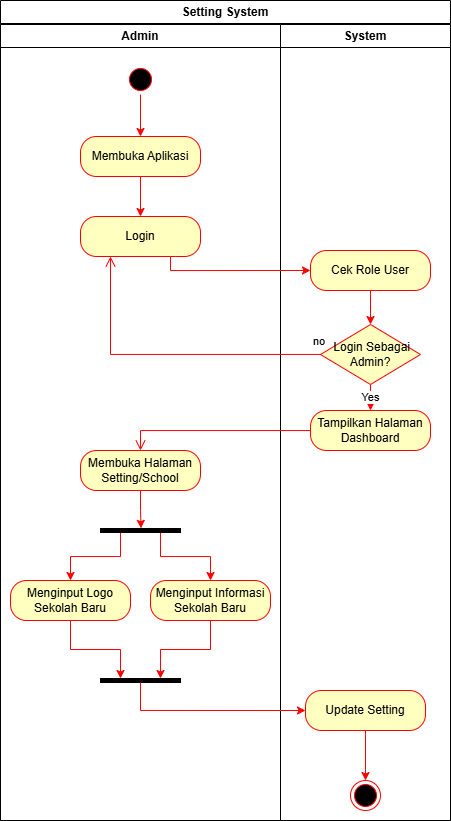

The diagram above was exported from draw.io. Its source (the exported page's mxGraphModel, read from the mxfile embedded in the PNG):
<mxGraphModel dx="1776" dy="467" grid="1" gridSize="10" guides="1" tooltips="1" connect="1" arrows="1" fold="1" page="1" pageScale="1" pageWidth="850" pageHeight="1100" math="0" shadow="0">
  <root>
    <mxCell id="0" />
    <mxCell id="1" parent="0" />
    <mxCell id="_MFNs05dfCnEmZIYzdmU-2" value="Setting System" style="swimlane;whiteSpace=wrap;html=1;" vertex="1" parent="1">
      <mxGeometry x="-90" width="450" height="820" as="geometry" />
    </mxCell>
    <mxCell id="_MFNs05dfCnEmZIYzdmU-3" value="Admin" style="swimlane;whiteSpace=wrap" vertex="1" parent="_MFNs05dfCnEmZIYzdmU-2">
      <mxGeometry y="24" width="280" height="796" as="geometry" />
    </mxCell>
    <mxCell id="_MFNs05dfCnEmZIYzdmU-4" style="edgeStyle=orthogonalEdgeStyle;rounded=0;orthogonalLoop=1;jettySize=auto;html=1;strokeColor=#FF0000;" edge="1" parent="_MFNs05dfCnEmZIYzdmU-3" source="_MFNs05dfCnEmZIYzdmU-5" target="_MFNs05dfCnEmZIYzdmU-7">
      <mxGeometry relative="1" as="geometry" />
    </mxCell>
    <mxCell id="_MFNs05dfCnEmZIYzdmU-5" value="" style="ellipse;shape=startState;fillColor=#000000;strokeColor=#ff0000;" vertex="1" parent="_MFNs05dfCnEmZIYzdmU-3">
      <mxGeometry x="125" y="40" width="30" height="30" as="geometry" />
    </mxCell>
    <mxCell id="_MFNs05dfCnEmZIYzdmU-6" value="" style="edgeStyle=orthogonalEdgeStyle;rounded=0;orthogonalLoop=1;jettySize=auto;html=1;strokeColor=#FF0000;" edge="1" parent="_MFNs05dfCnEmZIYzdmU-3" source="_MFNs05dfCnEmZIYzdmU-7" target="_MFNs05dfCnEmZIYzdmU-8">
      <mxGeometry relative="1" as="geometry" />
    </mxCell>
    <mxCell id="_MFNs05dfCnEmZIYzdmU-7" value="&lt;span style=&quot;text-wrap-mode: nowrap;&quot;&gt;Membuka Aplikasi&lt;/span&gt;" style="rounded=1;whiteSpace=wrap;html=1;arcSize=40;fontColor=#000000;fillColor=#ffffc0;strokeColor=#ff0000;" vertex="1" parent="_MFNs05dfCnEmZIYzdmU-3">
      <mxGeometry x="80" y="112" width="120" height="40" as="geometry" />
    </mxCell>
    <mxCell id="_MFNs05dfCnEmZIYzdmU-8" value="Login" style="rounded=1;whiteSpace=wrap;html=1;arcSize=40;fontColor=#000000;fillColor=#ffffc0;strokeColor=#ff0000;" vertex="1" parent="_MFNs05dfCnEmZIYzdmU-3">
      <mxGeometry x="80" y="192" width="120" height="40" as="geometry" />
    </mxCell>
    <mxCell id="_MFNs05dfCnEmZIYzdmU-21" value="Membuka Halaman Setting/School" style="rounded=1;whiteSpace=wrap;html=1;arcSize=40;fontColor=#000000;fillColor=#ffffc0;strokeColor=#ff0000;" vertex="1" parent="_MFNs05dfCnEmZIYzdmU-3">
      <mxGeometry x="80" y="426" width="120" height="40" as="geometry" />
    </mxCell>
    <mxCell id="_MFNs05dfCnEmZIYzdmU-27" style="edgeStyle=orthogonalEdgeStyle;rounded=0;orthogonalLoop=1;jettySize=auto;html=1;exitX=1;exitY=0.75;exitDx=0;exitDy=0;entryX=0.5;entryY=0;entryDx=0;entryDy=0;strokeColor=#FF0000;" edge="1" parent="_MFNs05dfCnEmZIYzdmU-3" source="_MFNs05dfCnEmZIYzdmU-26" target="_MFNs05dfCnEmZIYzdmU-28">
      <mxGeometry relative="1" as="geometry">
        <mxPoint x="110" y="546" as="targetPoint" />
      </mxGeometry>
    </mxCell>
    <mxCell id="_MFNs05dfCnEmZIYzdmU-31" style="edgeStyle=orthogonalEdgeStyle;rounded=0;orthogonalLoop=1;jettySize=auto;html=1;exitX=1;exitY=0.25;exitDx=0;exitDy=0;strokeColor=#FF0000;" edge="1" parent="_MFNs05dfCnEmZIYzdmU-3" source="_MFNs05dfCnEmZIYzdmU-26" target="_MFNs05dfCnEmZIYzdmU-30">
      <mxGeometry relative="1" as="geometry" />
    </mxCell>
    <mxCell id="_MFNs05dfCnEmZIYzdmU-26" value="" style="shape=rect;html=1;fillColor=strokeColor;verticalLabelPosition=bottom;verticalAlignment=top;rotation=90;" vertex="1" parent="_MFNs05dfCnEmZIYzdmU-3">
      <mxGeometry x="137.99999999999994" y="465.99500000000006" width="4" height="80" as="geometry" />
    </mxCell>
    <mxCell id="_MFNs05dfCnEmZIYzdmU-25" style="edgeStyle=orthogonalEdgeStyle;rounded=0;orthogonalLoop=1;jettySize=auto;html=1;entryX=-0.041;entryY=0.493;entryDx=0;entryDy=0;entryPerimeter=0;strokeColor=#FF0000;" edge="1" parent="_MFNs05dfCnEmZIYzdmU-3" source="_MFNs05dfCnEmZIYzdmU-21" target="_MFNs05dfCnEmZIYzdmU-26">
      <mxGeometry relative="1" as="geometry">
        <mxPoint x="140.55999999999995" y="503.2950000000001" as="targetPoint" />
      </mxGeometry>
    </mxCell>
    <mxCell id="_MFNs05dfCnEmZIYzdmU-37" style="edgeStyle=orthogonalEdgeStyle;rounded=0;orthogonalLoop=1;jettySize=auto;html=1;entryX=0;entryY=0.75;entryDx=0;entryDy=0;strokeColor=#FF0000;" edge="1" parent="_MFNs05dfCnEmZIYzdmU-3" source="_MFNs05dfCnEmZIYzdmU-28" target="_MFNs05dfCnEmZIYzdmU-36">
      <mxGeometry relative="1" as="geometry" />
    </mxCell>
    <mxCell id="_MFNs05dfCnEmZIYzdmU-28" value="Menginput Logo Sekolah Baru" style="rounded=1;whiteSpace=wrap;html=1;arcSize=40;fontColor=#000000;fillColor=#ffffc0;strokeColor=#ff0000;" vertex="1" parent="_MFNs05dfCnEmZIYzdmU-3">
      <mxGeometry x="10" y="556" width="120" height="40" as="geometry" />
    </mxCell>
    <mxCell id="_MFNs05dfCnEmZIYzdmU-38" style="edgeStyle=orthogonalEdgeStyle;rounded=0;orthogonalLoop=1;jettySize=auto;html=1;entryX=0;entryY=0.25;entryDx=0;entryDy=0;strokeColor=#FF0000;" edge="1" parent="_MFNs05dfCnEmZIYzdmU-3" source="_MFNs05dfCnEmZIYzdmU-30" target="_MFNs05dfCnEmZIYzdmU-36">
      <mxGeometry relative="1" as="geometry" />
    </mxCell>
    <mxCell id="_MFNs05dfCnEmZIYzdmU-30" value="Menginput Informasi Sekolah Baru" style="rounded=1;whiteSpace=wrap;html=1;arcSize=40;fontColor=#000000;fillColor=#ffffc0;strokeColor=#ff0000;" vertex="1" parent="_MFNs05dfCnEmZIYzdmU-3">
      <mxGeometry x="150" y="556" width="120" height="40" as="geometry" />
    </mxCell>
    <mxCell id="_MFNs05dfCnEmZIYzdmU-36" value="" style="shape=rect;html=1;fillColor=strokeColor;verticalLabelPosition=bottom;verticalAlignment=top;rotation=90;" vertex="1" parent="_MFNs05dfCnEmZIYzdmU-3">
      <mxGeometry x="137.99999999999994" y="615.9950000000001" width="4" height="80" as="geometry" />
    </mxCell>
    <mxCell id="_MFNs05dfCnEmZIYzdmU-9" value="System" style="swimlane;whiteSpace=wrap" vertex="1" parent="_MFNs05dfCnEmZIYzdmU-2">
      <mxGeometry x="280" y="24" width="170" height="796" as="geometry" />
    </mxCell>
    <mxCell id="_MFNs05dfCnEmZIYzdmU-10" value="" style="ellipse;shape=endState;fillColor=#000000;strokeColor=#ff0000" vertex="1" parent="_MFNs05dfCnEmZIYzdmU-9">
      <mxGeometry x="70" y="756" width="30" height="30" as="geometry" />
    </mxCell>
    <mxCell id="_MFNs05dfCnEmZIYzdmU-11" style="edgeStyle=orthogonalEdgeStyle;rounded=0;orthogonalLoop=1;jettySize=auto;html=1;entryX=0.5;entryY=0;entryDx=0;entryDy=0;strokeColor=#FF0000;" edge="1" parent="_MFNs05dfCnEmZIYzdmU-9" source="_MFNs05dfCnEmZIYzdmU-12" target="_MFNs05dfCnEmZIYzdmU-14">
      <mxGeometry relative="1" as="geometry" />
    </mxCell>
    <mxCell id="_MFNs05dfCnEmZIYzdmU-12" value="Cek Role User" style="rounded=1;whiteSpace=wrap;html=1;arcSize=40;fontColor=#000000;fillColor=#ffffc0;strokeColor=#ff0000;" vertex="1" parent="_MFNs05dfCnEmZIYzdmU-9">
      <mxGeometry x="30" y="226" width="120" height="40" as="geometry" />
    </mxCell>
    <mxCell id="_MFNs05dfCnEmZIYzdmU-13" value="Yes" style="edgeStyle=orthogonalEdgeStyle;rounded=0;orthogonalLoop=1;jettySize=auto;html=1;entryX=0.5;entryY=0;entryDx=0;entryDy=0;strokeColor=#FF0000;" edge="1" parent="_MFNs05dfCnEmZIYzdmU-9" source="_MFNs05dfCnEmZIYzdmU-14" target="_MFNs05dfCnEmZIYzdmU-16">
      <mxGeometry relative="1" as="geometry" />
    </mxCell>
    <mxCell id="_MFNs05dfCnEmZIYzdmU-14" value="&amp;nbsp;Login Sebagai Admin?" style="rhombus;whiteSpace=wrap;html=1;fontColor=#000000;fillColor=#ffffc0;strokeColor=#ff0000;" vertex="1" parent="_MFNs05dfCnEmZIYzdmU-9">
      <mxGeometry x="40" y="300" width="100" height="60" as="geometry" />
    </mxCell>
    <mxCell id="_MFNs05dfCnEmZIYzdmU-16" value="Tampilkan Halaman Dashboard" style="rounded=1;whiteSpace=wrap;html=1;arcSize=40;fontColor=#000000;fillColor=#ffffc0;strokeColor=#ff0000;" vertex="1" parent="_MFNs05dfCnEmZIYzdmU-9">
      <mxGeometry x="30" y="386" width="120" height="40" as="geometry" />
    </mxCell>
    <mxCell id="_MFNs05dfCnEmZIYzdmU-19" style="edgeStyle=orthogonalEdgeStyle;rounded=0;orthogonalLoop=1;jettySize=auto;html=1;entryX=0;entryY=0.5;entryDx=0;entryDy=0;strokeColor=#FF0000;exitX=0.75;exitY=1;exitDx=0;exitDy=0;" edge="1" parent="_MFNs05dfCnEmZIYzdmU-2" source="_MFNs05dfCnEmZIYzdmU-8" target="_MFNs05dfCnEmZIYzdmU-12">
      <mxGeometry relative="1" as="geometry">
        <Array as="points">
          <mxPoint x="170" y="270" />
        </Array>
      </mxGeometry>
    </mxCell>
    <mxCell id="_MFNs05dfCnEmZIYzdmU-20" value="no" style="edgeStyle=orthogonalEdgeStyle;html=1;align=left;verticalAlign=bottom;endArrow=open;endSize=8;strokeColor=#ff0000;rounded=0;entryX=0.25;entryY=1;entryDx=0;entryDy=0;" edge="1" parent="_MFNs05dfCnEmZIYzdmU-2" source="_MFNs05dfCnEmZIYzdmU-14" target="_MFNs05dfCnEmZIYzdmU-8">
      <mxGeometry x="-0.9399" y="-4" relative="1" as="geometry">
        <mxPoint x="470" y="390" as="targetPoint" />
        <mxPoint as="offset" />
      </mxGeometry>
    </mxCell>
    <mxCell id="_MFNs05dfCnEmZIYzdmU-17" value="" style="edgeStyle=orthogonalEdgeStyle;html=1;verticalAlign=bottom;endArrow=open;endSize=8;strokeColor=#ff0000;rounded=0;entryX=0.5;entryY=0;entryDx=0;entryDy=0;" edge="1" parent="_MFNs05dfCnEmZIYzdmU-2" source="_MFNs05dfCnEmZIYzdmU-16" target="_MFNs05dfCnEmZIYzdmU-21">
      <mxGeometry relative="1" as="geometry">
        <mxPoint x="880" y="624" as="targetPoint" />
        <mxPoint x="880" y="504" as="sourcePoint" />
      </mxGeometry>
    </mxCell>
    <mxCell id="_MFNs05dfCnEmZIYzdmU-43" style="edgeStyle=orthogonalEdgeStyle;rounded=0;orthogonalLoop=1;jettySize=auto;html=1;exitX=0.5;exitY=1;exitDx=0;exitDy=0;entryX=0.5;entryY=0;entryDx=0;entryDy=0;strokeColor=#FF0000;" edge="1" parent="_MFNs05dfCnEmZIYzdmU-2" source="_MFNs05dfCnEmZIYzdmU-39" target="_MFNs05dfCnEmZIYzdmU-10">
      <mxGeometry relative="1" as="geometry" />
    </mxCell>
    <mxCell id="_MFNs05dfCnEmZIYzdmU-39" value="Update Setting" style="rounded=1;whiteSpace=wrap;html=1;arcSize=40;fontColor=#000000;fillColor=#ffffc0;strokeColor=#ff0000;" vertex="1" parent="_MFNs05dfCnEmZIYzdmU-2">
      <mxGeometry x="305" y="690" width="120" height="40" as="geometry" />
    </mxCell>
    <mxCell id="_MFNs05dfCnEmZIYzdmU-41" style="edgeStyle=orthogonalEdgeStyle;rounded=0;orthogonalLoop=1;jettySize=auto;html=1;exitX=1;exitY=0.5;exitDx=0;exitDy=0;entryX=0;entryY=0.5;entryDx=0;entryDy=0;strokeColor=#FF0000;" edge="1" parent="_MFNs05dfCnEmZIYzdmU-2" source="_MFNs05dfCnEmZIYzdmU-36" target="_MFNs05dfCnEmZIYzdmU-39">
      <mxGeometry relative="1" as="geometry" />
    </mxCell>
  </root>
</mxGraphModel>